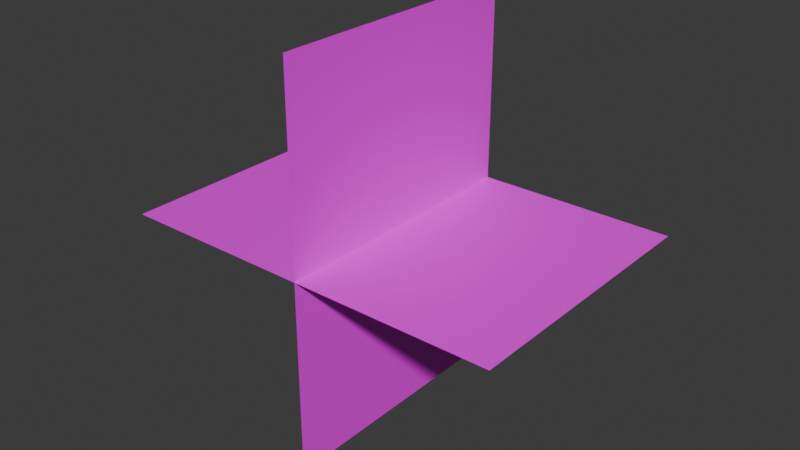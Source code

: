 # Source: bush.blend  (saved by Blender 4.5.90; exported with 4.5.12 LTS)
import bpy
from mathutils import Matrix  # noqa: F401  (used for matrix-valued properties, if any)

bpy.ops.wm.read_factory_settings(use_empty=True)
scene = bpy.context.scene
scene.name = 'Scene'

# ---- collections
col_collection = bpy.data.collections.new('Collection'); scene.collection.children.link(col_collection)

# ---- images (referenced by path relative to the original .blend; pixels are not part of the script)
import os
ASSET_DIR = os.environ.get("B2B_ASSET_DIR", "")  # directory of the original .blend (textures are referenced by path, not embedded)
HERE = os.path.dirname(os.path.abspath(__file__))  # packed textures are extracted next to this script under _unpacked/

def load_image(name, relpath, width, height, colorspace="sRGB"):
    """Load a texture the original file referenced (path relative to the .blend, or extracted next to this script)."""
    p = next((c for c in (os.path.join(HERE, relpath), os.path.join(ASSET_DIR, relpath)) if relpath and os.path.exists(c)), "")
    if p:
        img = bpy.data.images.load(p, check_existing=True)
        img.name = name
    else:  # same state as the original file: an image datablock whose file is absent (Cycles renders it pink)
        img = bpy.data.images.new(name, width, height)
        img.source = "FILE"
        img.filepath = "//" + (relpath or name)
    img.colorspace_settings.name = colorspace
    return img
img_bush_bushtextures_png = load_image('bush_bushtextures.png', 'bush_bushtextures.png', 1024, 1024, 'sRGB')

# ---- materials (node trees are filled in below, after node groups)
mat_material_002 = bpy.data.materials.new('Material.002')

# ---- material node trees
mat_material_002.use_nodes = True; mat_material_002.node_tree.nodes.clear()
_N = mat_material_002.node_tree.nodes; _L = mat_material_002.node_tree.links
n0 = _N.new('ShaderNodeBsdfPrincipled'); n0.name = 'Principled BSDF'; n0.location = (39, 100)
n1 = _N.new('ShaderNodeOutputMaterial'); n1.name = 'Material Output'; n1.location = (439, 100)
n2 = _N.new('ShaderNodeTexImage'); n2.name = 'Image Texture'; n2.location = (-535, 67)
n2.image = img_bush_bushtextures_png
_L.new(n0.outputs[0], n1.inputs[0])
_L.new(n2.outputs[1], n0.inputs[4])
_L.new(n2.outputs[0], n0.inputs[0])
n1.is_active_output = True

# ---- world
world_world = bpy.data.worlds.new('World'); scene.world = world_world
world_world.use_nodes = True; world_world.node_tree.nodes.clear()
_N = world_world.node_tree.nodes; _L = world_world.node_tree.links
n0 = _N.new('ShaderNodeOutputWorld'); n0.name = 'World Output'; n0.location = (200, 100)
n1 = _N.new('ShaderNodeBackground'); n1.name = 'Background'; n1.location = (-200, 100)
n1.inputs[0].default_value = (0.05088, 0.05088, 0.05088, 1.0)
_L.new(n1.outputs[0], n0.inputs[0])
n0.is_active_output = True
world_world.color = (0.05088, 0.05088, 0.05088)
world_world.sun_shadow_jitter_overblur = 0.0

# ---- meshes
me_plane_002 = bpy.data.meshes.new('Plane.002')
me_plane_002.from_pydata([(-1.0, -1.0, 0.0), (1.0, -1.0, 0.0), (-1.0, 0.3775, 2.721e-08), (1.0, 0.3775, 2.721e-08), (0.0, -1.0, 1.0), (-8.742e-08, -1.0, -1.0), (8.742e-08, 0.3775, 1.0), (0.0, 0.3775, -1.0)], [], [(0, 1, 3, 2), (4, 5, 7, 6)])
_uv = me_plane_002.uv_layers.new(name='UVMap')
_uv.uv.foreach_set('vector', [0.1318, 0.2253, 0.8236, 0.2253, 0.8236, 0.9472, 0.1318, 0.9472, 0.1722, 0.2336, 0.8023, 0.2336, 0.8023, 0.9245, 0.1722, 0.9245])
me_plane_002.materials.append(mat_material_002)
me_plane_002.update()

# ---- objects
ob_plane = bpy.data.objects.new('Plane', me_plane_002)

# ---- transforms, parenting, visibility, modifiers, constraints
ob_plane.location = (0.0, 0.0, 0.9322)

# ---- collection membership
col_collection.objects.link(ob_plane)

# ---- scene / render settings (as saved in the file)
scene.frame_start = 1; scene.frame_end = 250; scene.frame_set(1)
scene.render.engine = 'BLENDER_EEVEE_NEXT'
bpy.context.view_layer.update()

# ---- added for rendering (the .blend has no active camera and no usable light): camera, sun
cam_auto = bpy.data.cameras.new('AutoCamera')
cam_auto.lens = 50.0
cam_auto.sensor_width = 36.0
cam_auto.clip_end = 1000.0
ob_auto_camera = bpy.data.objects.new('AutoCamera', cam_auto)
scene.collection.objects.link(ob_auto_camera)
ob_auto_camera.location = (2.91077, -3.80419, 3.26083)
ob_auto_camera.rotation_euler = (1.09748, -7.21219e-08, 0.694738)
scene.camera = ob_auto_camera
light_auto_sun = bpy.data.lights.new('AutoSun', 'SUN')
light_auto_sun.energy = 3.0
light_auto_sun.angle = 0.0523599
ob_auto_sun = bpy.data.objects.new('AutoSun', light_auto_sun)
scene.collection.objects.link(ob_auto_sun)
ob_auto_sun.rotation_euler = (0.872665, 0.174533, 0.523599)
bpy.context.view_layer.update()
